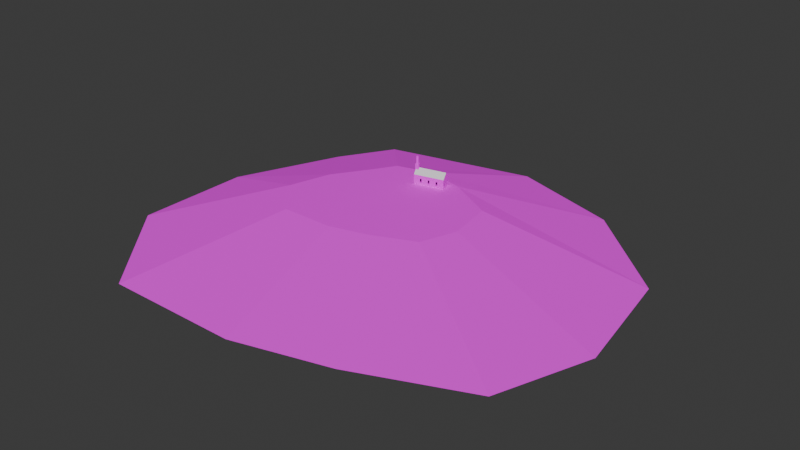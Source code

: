 # Source: untitled.blend  (saved by Blender 4.3.34; exported with 4.5.12 LTS)
import bpy
from mathutils import Matrix  # noqa: F401  (used for matrix-valued properties, if any)

bpy.ops.wm.read_factory_settings(use_empty=True)
scene = bpy.context.scene
scene.name = 'Scene'

# ---- collections
col_collection = bpy.data.collections.new('Collection'); scene.collection.children.link(col_collection)

# ---- images (referenced by path relative to the original .blend; pixels are not part of the script)
import os
ASSET_DIR = os.environ.get("B2B_ASSET_DIR", "")  # directory of the original .blend (textures are referenced by path, not embedded)
HERE = os.path.dirname(os.path.abspath(__file__))  # packed textures are extracted next to this script under _unpacked/

def load_image(name, relpath, width, height, colorspace="sRGB"):
    """Load a texture the original file referenced (path relative to the .blend, or extracted next to this script)."""
    p = next((c for c in (os.path.join(HERE, relpath), os.path.join(ASSET_DIR, relpath)) if relpath and os.path.exists(c)), "")
    if p:
        img = bpy.data.images.load(p, check_existing=True)
        img.name = name
    else:  # same state as the original file: an image datablock whose file is absent (Cycles renders it pink)
        img = bpy.data.images.new(name, width, height)
        img.source = "FILE"
        img.filepath = "//" + (relpath or name)
    img.colorspace_settings.name = colorspace
    return img
img_sand_png = load_image('sand.png', 'sand.png', 1024, 1024, 'sRGB')
img_grass_png = load_image('grass.png', 'grass.png', 1024, 1024, 'sRGB')
img_church_wall_png = load_image('church_wall.png', 'church_wall.png', 1024, 1024, 'sRGB')

# ---- materials (node trees are filled in below, after node groups)
mat_island_sand = bpy.data.materials.new('Island Sand')
mat_island_grass = bpy.data.materials.new('Island Grass')
mat_church_wall = bpy.data.materials.new('Church Wall')
mat_church_roof = bpy.data.materials.new('Church Roof')

# ---- material node trees
mat_island_sand.use_nodes = True; mat_island_sand.node_tree.nodes.clear()
_N = mat_island_sand.node_tree.nodes; _L = mat_island_sand.node_tree.links
n0 = _N.new('ShaderNodeBsdfPrincipled'); n0.name = 'Principled BSDF'; n0.location = (10, 300)
n0.inputs[2].default_value = 1.0
n1 = _N.new('ShaderNodeOutputMaterial'); n1.name = 'Material Output'; n1.location = (300, 300)
n2 = _N.new('ShaderNodeTexImage'); n2.name = 'Image Texture'; n2.location = (-280, 280)
n2.image = img_sand_png
n2.interpolation = 'Closest'
_L.new(n0.outputs[0], n1.inputs[0])
_L.new(n2.outputs[0], n0.inputs[0])
n1.is_active_output = True
mat_island_grass.use_nodes = True; mat_island_grass.node_tree.nodes.clear()
_N = mat_island_grass.node_tree.nodes; _L = mat_island_grass.node_tree.links
n0 = _N.new('ShaderNodeBsdfPrincipled'); n0.name = 'Principled BSDF'; n0.location = (10, 300)
n0.inputs[2].default_value = 1.0
n1 = _N.new('ShaderNodeOutputMaterial'); n1.name = 'Material Output'; n1.location = (300, 300)
n2 = _N.new('ShaderNodeTexImage'); n2.name = 'Image Texture'; n2.location = (-280, 280)
n2.image = img_grass_png
n2.interpolation = 'Closest'
_L.new(n0.outputs[0], n1.inputs[0])
_L.new(n2.outputs[0], n0.inputs[0])
n1.is_active_output = True
mat_church_wall.use_nodes = True; mat_church_wall.node_tree.nodes.clear()
_N = mat_church_wall.node_tree.nodes; _L = mat_church_wall.node_tree.links
n0 = _N.new('ShaderNodeBsdfPrincipled'); n0.name = 'Principled BSDF'; n0.location = (10, 300)
n1 = _N.new('ShaderNodeOutputMaterial'); n1.name = 'Material Output'; n1.location = (300, 300)
n2 = _N.new('ShaderNodeTexImage'); n2.name = 'Image Texture'; n2.location = (-280, 280)
n2.image = img_church_wall_png
n2.interpolation = 'Closest'
_L.new(n0.outputs[0], n1.inputs[0])
_L.new(n2.outputs[0], n0.inputs[0])
n1.is_active_output = True
mat_church_roof.use_nodes = True; mat_church_roof.node_tree.nodes.clear()
_N = mat_church_roof.node_tree.nodes; _L = mat_church_roof.node_tree.links
n0 = _N.new('ShaderNodeBsdfPrincipled'); n0.name = 'Principled BSDF'; n0.location = (10, 300)
n1 = _N.new('ShaderNodeOutputMaterial'); n1.name = 'Material Output'; n1.location = (300, 300)
_L.new(n0.outputs[0], n1.inputs[0])
n1.is_active_output = True

# ---- world
world_world = bpy.data.worlds.new('World'); scene.world = world_world
world_world.use_nodes = True; world_world.node_tree.nodes.clear()
_N = world_world.node_tree.nodes; _L = world_world.node_tree.links
n0 = _N.new('ShaderNodeOutputWorld'); n0.name = 'World Output'; n0.location = (300, 300)
n1 = _N.new('ShaderNodeBackground'); n1.name = 'Background'; n1.location = (10, 300)
n1.inputs[0].default_value = (0.05088, 0.05088, 0.05088, 1.0)
_L.new(n1.outputs[0], n0.inputs[0])
n0.is_active_output = True
world_world.color = (0.05088, 0.05088, 0.05088)
world_world.sun_shadow_jitter_overblur = 0.0

# ---- meshes
me_circle = bpy.data.meshes.new('Circle')
me_circle.from_pydata([(30.39, -37.33, 0.0), (37.04, 113.7, 0.0), (-66.81, 90.55, 0.0), (-89.77, 53.28, 0.0), (-120.4, -18.75, 0.0), (-121.0, -98.46, 0.0), (-62.58, -167.0, 0.0), (30.39, -167.2, 0.0), (95.34, -149.8, 0.0), (170.7, -118.5, 0.0), (193.8, -54.72, 0.0), (180.4, 27.76, 0.0), (114.1, 88.84, 0.0), (-26.21, 45.39, 6.788), (0.0, 52.42, 6.788), (0.0, 0.0, 6.788), (-35.47, 30.36, 6.788), (-52.63, 4.461, 6.788), (-61.11, -24.67, 6.788), (-37.52, -52.34, 6.788), (0.0, -52.42, 6.788), (26.21, -45.39, 6.788), (56.63, -32.74, 6.788), (65.95, -7.021, 6.788), (60.54, 26.26, 6.788), (26.21, 45.39, 6.788)], [], [(0, 2, 1), (0, 3, 2), (0, 4, 3), (0, 5, 4), (0, 6, 5), (0, 7, 6), (0, 8, 7), (0, 9, 8), (0, 10, 9), (0, 11, 10), (0, 12, 11), (0, 1, 12), (15, 14, 13), (15, 13, 16), (15, 16, 17), (15, 17, 18), (15, 18, 19), (15, 19, 20), (15, 20, 21), (15, 21, 22), (15, 22, 23), (15, 23, 24), (15, 24, 25), (15, 25, 14), (1, 2, 13, 14), (9, 10, 23, 22), (4, 5, 18, 17), (11, 12, 25, 24), (6, 7, 20, 19), (8, 9, 22, 21), (3, 4, 17, 16), (10, 11, 24, 23), (5, 6, 19, 18), (12, 1, 14, 25), (7, 8, 21, 20), (2, 3, 16, 13)])
me_circle.polygons.foreach_set('material_index', [0, 0, 0, 0, 0, 0, 0, 0, 0, 0, 0, 0, 1, 1, 1, 1, 1, 1, 1, 1, 1, 1, 1, 1, 0, 0, 0, 0, 0, 0, 0, 0, 0, 0, 0, 0])
_uv = me_circle.uv_layers.new(name='UVMap')
_uv.uv.foreach_set('vector', [0.4626, 0.3611, 0.1539, 0.7672, 0.4837, 0.8406, 0.4626, 0.3611, 0.08098, 0.6489, 0.1539, 0.7672, 0.4626, 0.3611, -0.01621, 0.4201, 0.08098, 0.6489, 0.4626, 0.3611, -0.01833, 0.1669, -0.01621, 0.4201, 0.4626, 0.3611, 0.1673, -0.05089, -0.01833, 0.1669, 0.4626, 0.3611, 0.4626, -0.05148, 0.1673, -0.05089, 0.4626, 0.3611, 0.6689, 0.003791, 0.4626, -0.05148, 0.4626, 0.3611, 0.9083, 0.1034, 0.6689, 0.003791, 0.4626, 0.3611, 0.9817, 0.3058, 0.9083, 0.1034, 0.4626, 0.3611, 0.9391, 0.5678, 0.9817, 0.3058, 0.4626, 0.3611, 0.7286, 0.7618, 0.9391, 0.5678, 0.4626, 0.3611, 0.4837, 0.8406, 0.7286, 0.7618, 0.3661, 0.4796, 0.3661, 0.6461, 0.2829, 0.6238, 0.3661, 0.4796, 0.2829, 0.6238, 0.2534, 0.576, 0.3661, 0.4796, 0.2534, 0.576, 0.1989, 0.4938, 0.3661, 0.4796, 0.1989, 0.4938, 0.172, 0.4013, 0.3661, 0.4796, 0.172, 0.4013, 0.2469, 0.3134, 0.3661, 0.4796, 0.2469, 0.3134, 0.3661, 0.3132, 0.3661, 0.4796, 0.3661, 0.3132, 0.4493, 0.3355, 0.3661, 0.4796, 0.4493, 0.3355, 0.5459, 0.3757, 0.3661, 0.4796, 0.5459, 0.3757, 0.5755, 0.4573, 0.3661, 0.4796, 0.5755, 0.4573, 0.5584, 0.563, 0.3661, 0.4796, 0.5584, 0.563, 0.4493, 0.6238, 0.3661, 0.4796, 0.4493, 0.6238, 0.3661, 0.6461, 0.4837, 0.8406, 0.1539, 0.7672, 0.2829, 0.6238, 0.3661, 0.6461, 0.9083, 0.1034, 0.9817, 0.3058, 0.5755, 0.4573, 0.5459, 0.3757, -0.01621, 0.4201, -0.01833, 0.1669, 0.172, 0.4013, 0.1989, 0.4938, 0.9391, 0.5678, 0.7286, 0.7618, 0.4493, 0.6238, 0.5584, 0.563, 0.1673, -0.05089, 0.4626, -0.05148, 0.3661, 0.3132, 0.2469, 0.3134, 0.6689, 0.003791, 0.9083, 0.1034, 0.5459, 0.3757, 0.4493, 0.3355, 0.08098, 0.6489, -0.01621, 0.4201, 0.1989, 0.4938, 0.2534, 0.576, 0.9817, 0.3058, 0.9391, 0.5678, 0.5584, 0.563, 0.5755, 0.4573, -0.01833, 0.1669, 0.1673, -0.05089, 0.2469, 0.3134, 0.172, 0.4013, 0.7286, 0.7618, 0.4837, 0.8406, 0.3661, 0.6461, 0.4493, 0.6238, 0.4626, -0.05148, 0.6689, 0.003791, 0.4493, 0.3355, 0.3661, 0.3132, 0.1539, 0.7672, 0.08098, 0.6489, 0.2534, 0.576, 0.2829, 0.6238])
_ca = me_circle.color_attributes.new('Attribute', 'BYTE_COLOR', 'CORNER')
_ca.data.foreach_set('color', [1.0, 1.0, 1.0, 1.0, 1.0, 1.0, 1.0, 1.0, 1.0, 1.0, 1.0, 1.0, 1.0, 1.0, 1.0, 1.0, 1.0, 1.0, 1.0, 1.0, 1.0, 1.0, 1.0, 1.0, 1.0, 1.0, 1.0, 1.0, 1.0, 1.0, 1.0, 1.0, 1.0, 1.0, 1.0, 1.0, 1.0, 1.0, 1.0, 1.0, 1.0, 1.0, 1.0, 1.0, 1.0, 1.0, 1.0, 1.0, 1.0, 1.0, 1.0, 1.0, 1.0, 1.0, 1.0, 1.0, 1.0, 1.0, 1.0, 1.0, 1.0, 1.0, 1.0, 1.0, 1.0, 1.0, 1.0, 1.0, 1.0, 1.0, 1.0, 1.0, 1.0, 1.0, 1.0, 1.0, 1.0, 1.0, 1.0, 1.0, 1.0, 1.0, 1.0, 1.0, 1.0, 1.0, 1.0, 1.0, 1.0, 1.0, 1.0, 1.0, 1.0, 1.0, 1.0, 1.0, 1.0, 1.0, 1.0, 1.0, 1.0, 1.0, 1.0, 1.0, 1.0, 1.0, 1.0, 1.0, 1.0, 1.0, 1.0, 1.0, 1.0, 1.0, 1.0, 1.0, 1.0, 1.0, 1.0, 1.0, 1.0, 1.0, 1.0, 1.0, 1.0, 1.0, 1.0, 1.0, 1.0, 1.0, 1.0, 1.0, 1.0, 1.0, 1.0, 1.0, 1.0, 1.0, 1.0, 1.0, 1.0, 1.0, 1.0, 1.0, 1.0, 1.0, 1.0, 1.0, 1.0, 1.0, 1.0, 1.0, 1.0, 1.0, 1.0, 1.0, 1.0, 1.0, 1.0, 1.0, 1.0, 1.0, 1.0, 1.0, 1.0, 1.0, 1.0, 1.0, 1.0, 1.0, 1.0, 1.0, 1.0, 1.0, 1.0, 1.0, 1.0, 1.0, 1.0, 1.0, 1.0, 1.0, 1.0, 1.0, 1.0, 1.0, 1.0, 1.0, 1.0, 1.0, 1.0, 1.0, 1.0, 1.0, 1.0, 1.0, 1.0, 1.0, 1.0, 1.0, 1.0, 1.0, 1.0, 1.0, 1.0, 1.0, 1.0, 1.0, 1.0, 1.0, 1.0, 1.0, 1.0, 1.0, 1.0, 1.0, 1.0, 1.0, 1.0, 1.0, 1.0, 1.0, 1.0, 1.0, 1.0, 1.0, 1.0, 1.0, 1.0, 1.0, 1.0, 1.0, 1.0, 1.0, 1.0, 1.0, 1.0, 1.0, 1.0, 1.0, 1.0, 1.0, 1.0, 1.0, 1.0, 1.0, 1.0, 1.0, 1.0, 1.0, 1.0, 1.0, 1.0, 1.0, 1.0, 1.0, 1.0, 1.0, 1.0, 1.0, 1.0, 1.0, 1.0, 1.0, 1.0, 1.0, 1.0, 1.0, 1.0, 1.0, 1.0, 1.0, 1.0, 1.0, 1.0, 1.0, 1.0, 1.0, 1.0, 1.0, 1.0, 1.0, 1.0, 1.0, 1.0, 1.0, 1.0, 1.0, 1.0, 1.0, 1.0, 1.0, 1.0, 1.0, 1.0, 1.0, 1.0, 1.0, 1.0, 1.0, 1.0, 1.0, 1.0, 1.0, 1.0, 1.0, 1.0, 1.0, 1.0, 1.0, 1.0, 1.0, 1.0, 1.0, 1.0, 1.0, 1.0, 1.0, 1.0, 1.0, 1.0, 1.0, 1.0, 1.0, 1.0, 1.0, 1.0, 1.0, 1.0, 1.0, 1.0, 1.0, 1.0, 1.0, 1.0, 1.0, 1.0, 1.0, 1.0, 1.0, 1.0, 1.0, 1.0, 1.0, 1.0, 1.0, 1.0, 1.0, 1.0, 1.0, 1.0, 1.0, 1.0, 1.0, 1.0, 1.0, 1.0, 1.0, 1.0, 1.0, 1.0, 1.0, 1.0, 1.0, 1.0, 1.0, 1.0, 1.0, 1.0, 1.0, 1.0, 1.0, 1.0, 1.0, 1.0, 1.0, 1.0, 1.0, 1.0, 1.0, 1.0, 1.0, 1.0, 1.0, 1.0, 1.0, 1.0, 1.0, 1.0, 1.0, 1.0, 1.0, 1.0, 1.0, 1.0, 1.0, 1.0, 1.0, 1.0, 1.0, 1.0, 1.0, 1.0, 1.0, 1.0, 1.0, 1.0, 1.0, 1.0, 1.0, 1.0, 1.0, 1.0, 1.0, 1.0, 1.0, 1.0, 1.0, 1.0, 1.0, 1.0, 1.0, 1.0, 1.0, 1.0, 1.0, 1.0, 1.0, 1.0, 1.0, 1.0, 1.0, 1.0, 1.0, 1.0, 1.0, 1.0, 1.0, 1.0, 1.0, 1.0, 1.0, 1.0, 1.0, 1.0, 1.0, 1.0, 1.0, 1.0, 1.0, 1.0, 1.0, 1.0, 1.0, 1.0, 1.0, 1.0, 1.0, 1.0, 1.0, 1.0, 1.0, 1.0, 1.0, 1.0, 1.0, 1.0, 1.0, 1.0, 1.0, 1.0, 1.0, 1.0, 1.0, 1.0, 1.0, 1.0, 1.0, 1.0, 1.0])
me_circle.materials.append(mat_island_sand)
me_circle.materials.append(mat_island_grass)
me_circle.update()
me_cube_018 = bpy.data.meshes.new('Cube.018')
me_cube_018.from_pydata([(-1.0, -1.0, -1.0), (-0.5949, -0.5949, 1.424), (-1.0, 1.0, -1.0), (-0.5949, 0.5949, 1.424), (-0.03085, -1.0, -1.0), (0.5949, -0.5949, 1.424), (-0.03085, 1.0, -1.0), (0.5949, 0.5949, 1.424), (-1.0, -1.0, 1.424), (-1.0, 1.0, 1.424), (1.0, 1.0, 1.424), (1.0, -1.0, 1.424), (-0.5949, -0.5949, 2.399), (-0.5949, 0.5949, 2.399), (0.5949, 0.5949, 2.399), (0.5949, -0.5949, 2.399), (-1.0, -1.0, 0.2424), (-1.0, -1.0, 0.4278), (-1.0, 1.0, 0.4278), (-1.0, 1.0, 0.2424), (1.0, 1.0, 0.4278), (-0.03085, 1.0, 0.2424), (1.0, -1.0, 0.4278), (-0.03085, -1.0, 0.2424), (-0.03085, 0.6285, -0.2621), (-0.03085, -0.6285, -0.9794), (-0.03085, -0.6285, -0.2621), (-0.03085, 0.6285, -0.9794), (-1.0, -0.6285, -0.2621), (-1.0, -0.6285, -0.9794), (-1.0, 0.6285, -0.2621), (-1.0, 0.6285, -0.9794), (-0.4938, 3.004, -0.9783), (-0.6438, 3.154, -1.005), (-0.4938, 3.004, 0.115), (-0.6438, 3.154, 0.236), (-0.6438, -2.227e-09, -1.005), (-0.4938, 8.136e-09, -0.9783), (-0.4938, 1.499e-09, 0.7653), (-0.6438, -2.227e-09, 0.9188), (7.741, 3.154, -1.005), (7.741, 3.004, -0.9783), (7.741, 3.004, 0.115), (7.741, 3.154, 0.236), (7.741, -2.226e-09, 0.7653), (7.741, -2.226e-09, 0.9188), (7.741, -2.226e-09, -1.005), (7.741, -2.226e-09, -0.9783), (7.741, 3.004, -0.692), (7.741, 3.154, -0.692), (7.741, 3.154, -0.2022), (7.741, 3.004, -0.2022), (7.282, 3.154, -0.692), (7.282, 3.004, -0.692), (7.282, 3.004, -0.2022), (7.282, 3.154, -0.2022), (3.71, 3.154, -0.2022), (3.71, 3.004, -0.2022), (2.787, 3.154, -0.2022), (2.787, 3.004, -0.2022), (2.787, 3.004, -0.692), (2.787, 3.154, -0.692), (3.71, 3.004, -0.692), (3.71, 3.154, -0.692), (-0.6438, 1.614, -0.2022), (-0.4938, 1.614, -0.2022), (-0.4938, 1.614, -0.692), (-0.6438, 1.614, -0.692), (-0.6438, 2.537, -0.692), (-0.4938, 2.537, -0.692), (-0.4938, 2.537, -0.2022), (-0.6438, 2.537, -0.2022), (16.13, 3.154, -1.005), (15.98, 3.004, -0.9783), (16.13, 3.154, 0.236), (15.98, 3.004, 0.115), (15.98, 6.705e-09, -0.9783), (16.13, -2.227e-09, -1.005), (16.13, -2.227e-09, 0.9188), (15.98, -2.226e-09, 0.7653), (8.199, 3.004, -0.692), (8.199, 3.154, -0.692), (8.199, 3.004, -0.2022), (8.199, 3.154, -0.2022), (11.77, 3.154, -0.2022), (11.77, 3.004, -0.2022), (12.69, 3.154, -0.2022), (12.69, 3.004, -0.2022), (12.69, 3.154, -0.692), (12.69, 3.004, -0.692), (11.77, 3.004, -0.692), (11.77, 3.154, -0.692), (15.98, 1.614, -0.2022), (16.13, 1.614, -0.2022), (16.13, 1.614, -0.692), (15.98, 1.614, -0.692), (16.13, 2.537, -0.692), (15.98, 2.537, -0.692), (16.13, 2.537, -0.2022), (15.98, 2.537, -0.2022), (-0.6438, -3.154, -1.005), (-0.4938, -3.004, -0.9783), (-0.6438, -3.154, 0.236), (-0.4938, -3.004, 0.115), (7.741, -3.004, -0.9783), (7.741, -3.154, -1.005), (7.741, -3.154, 0.236), (7.741, -3.004, 0.115), (7.741, -3.154, -0.692), (7.741, -3.004, -0.692), (7.741, -3.154, -0.2022), (7.741, -3.004, -0.2022), (7.282, -3.004, -0.692), (7.282, -3.154, -0.692), (7.282, -3.154, -0.2022), (7.282, -3.004, -0.2022), (3.71, -3.154, -0.2022), (3.71, -3.004, -0.2022), (2.787, -3.154, -0.2022), (2.787, -3.004, -0.2022), (2.787, -3.154, -0.692), (2.787, -3.004, -0.692), (3.71, -3.004, -0.692), (3.71, -3.154, -0.692), (-0.6438, -1.614, -0.2022), (-0.4938, -1.614, -0.2022), (-0.6438, -1.614, -0.692), (-0.4938, -1.614, -0.692), (-0.6438, -2.537, -0.692), (-0.4938, -2.537, -0.692), (-0.6438, -2.537, -0.2022), (-0.4938, -2.537, -0.2022), (15.98, -3.004, -0.9783), (16.13, -3.154, -1.005), (15.98, -3.004, 0.115), (16.13, -3.154, 0.236), (8.199, -3.154, -0.692), (8.199, -3.004, -0.692), (8.199, -3.004, -0.2022), (8.199, -3.154, -0.2022), (11.77, -3.154, -0.2022), (11.77, -3.004, -0.2022), (12.69, -3.154, -0.2022), (12.69, -3.004, -0.2022), (12.69, -3.004, -0.692), (12.69, -3.154, -0.692), (11.77, -3.004, -0.692), (11.77, -3.154, -0.692), (16.13, -1.614, -0.2022), (15.98, -1.614, -0.2022), (15.98, -1.614, -0.692), (16.13, -1.614, -0.692), (16.13, -2.537, -0.692), (15.98, -2.537, -0.692), (15.98, -2.537, -0.2022), (16.13, -2.537, -0.2022), (-0.6438, 0.6776, -0.1765), (-0.4938, 0.6776, -0.1765), (-0.6438, 0.6776, -0.9928), (-0.4938, 0.6776, -0.9928), (-0.6438, -0.6776, -0.1765), (-0.4938, -0.6776, -0.1765), (-0.4938, -0.6776, -0.9928), (-0.6438, -0.6776, -0.9928), (-0.6438, -2.227e-09, -0.9928), (-0.4938, 8.136e-09, -0.9928), (-0.4938, 8.136e-09, -0.1765), (-0.6438, -2.227e-09, -0.1765)], [], [(17, 8, 9, 18), (18, 9, 10, 20), (20, 10, 11, 22), (22, 11, 8, 17), (5, 7, 14, 15), (1, 3, 9, 8), (3, 7, 10, 9), (7, 5, 11, 10), (5, 1, 8, 11), (14, 13, 12, 15), (3, 1, 12, 13), (1, 5, 15, 12), (7, 3, 13, 14), (4, 23, 16, 0), (23, 22, 17, 16), (27, 6, 21, 23, 4, 25, 26, 24), (21, 20, 22, 23), (2, 19, 21, 6), (19, 18, 20, 21), (0, 16, 19, 2, 31, 30, 28, 29), (16, 17, 18, 19), (31, 27, 24, 30), (28, 26, 25, 29), (24, 26, 28, 30), (69, 70, 71, 68), (64, 71, 70, 65), (65, 66, 67, 64), (66, 69, 68, 67), (158, 164, 165, 159), (156, 158, 159, 157), (157, 166, 167, 156), (59, 60, 61, 58), (60, 62, 63, 61), (56, 63, 62, 57), (57, 59, 58, 56), (51, 54, 55, 50), (52, 55, 54, 53), (49, 52, 53, 48), (96, 98, 99, 97), (92, 99, 98, 93), (94, 96, 97, 95), (93, 94, 95, 92), (86, 88, 89, 87), (84, 86, 87, 85), (85, 90, 91, 84), (88, 91, 90, 89), (48, 80, 81, 49), (80, 82, 83, 81), (50, 83, 82, 51), (128, 130, 131, 129), (162, 165, 164, 163), (126, 128, 129, 127), (124, 126, 127, 125), (125, 131, 130, 124), (160, 167, 166, 161), (161, 162, 163, 160), (118, 120, 121, 119), (110, 114, 115, 111), (116, 118, 119, 117), (117, 122, 123, 116), (120, 123, 122, 121), (109, 112, 113, 108), (112, 115, 114, 113), (153, 154, 155, 152), (150, 153, 152, 151), (148, 155, 154, 149), (149, 150, 151, 148), (143, 144, 145, 142), (108, 136, 137, 109), (144, 146, 147, 145), (140, 147, 146, 141), (141, 143, 142, 140), (111, 138, 139, 110), (136, 139, 138, 137), (71, 35, 33, 68), (70, 69, 32, 34), (167, 39, 35, 71, 64, 67, 68, 33, 36, 164, 158, 156), (45, 43, 35, 39), (44, 38, 34, 42), (36, 33, 40, 46), (37, 47, 41, 32), (61, 33, 35, 58), (60, 59, 34, 32), (49, 40, 33, 61, 63, 56, 58, 35, 43, 50, 55, 52), (48, 53, 54, 51, 42, 34, 59, 57, 62, 60, 32, 41), (72, 74, 98, 96), (73, 97, 99, 75), (93, 98, 74, 78, 77, 72, 96, 94), (92, 95, 97, 73, 76, 79, 75, 99), (74, 43, 45, 78), (75, 79, 44, 42), (40, 72, 77, 46), (41, 47, 76, 73), (74, 72, 88, 86), (75, 87, 89, 73), (50, 43, 74, 86, 84, 91, 88, 72, 40, 49, 81, 83), (51, 82, 80, 48, 41, 73, 89, 90, 85, 87, 75, 42), (100, 102, 130, 128), (101, 129, 131, 103), (163, 164, 36, 100, 128, 126, 124, 130, 102, 39, 167, 160), (125, 38, 103, 131), (102, 106, 45, 39), (103, 38, 44, 107), (105, 100, 36, 46), (104, 47, 37, 101), (102, 100, 120, 118), (103, 119, 121, 101), (114, 110, 106, 102, 118, 116, 123, 120, 100, 105, 108, 113), (115, 112, 109, 104, 101, 121, 122, 117, 119, 103, 107, 111), (155, 135, 133, 152), (154, 153, 132, 134), (151, 152, 133, 77, 78, 135, 155, 148), (150, 149, 154, 134, 79, 76, 132, 153), (45, 106, 135, 78), (44, 79, 134, 107), (77, 133, 105, 46), (76, 47, 104, 132), (145, 133, 135, 142), (144, 143, 134, 132), (136, 108, 105, 133, 145, 147, 140, 142, 135, 106, 110, 139), (137, 138, 111, 107, 134, 143, 141, 146, 144, 132, 104, 109), (161, 38, 125), (166, 38, 161), (166, 157, 38), (38, 157, 65), (65, 70, 38), (70, 34, 38), (129, 101, 162, 127), (127, 162, 161, 125), (66, 65, 157, 159), (32, 69, 66, 159)])
me_cube_018.polygons.foreach_set('material_index', [0, 0, 0, 0, 0, 0, 0, 0, 0, 0, 0, 0, 0, 0, 0, 0, 0, 0, 0, 0, 0, 0, 0, 0, 0, 0, 0, 0, 0, 0, 0, 0, 0, 0, 0, 0, 0, 0, 0, 0, 0, 0, 0, 0, 0, 0, 0, 0, 0, 0, 0, 0, 0, 0, 0, 0, 0, 0, 0, 0, 0, 0, 0, 0, 0, 0, 0, 0, 0, 0, 0, 0, 0, 0, 0, 0, 0, 1, 0, 0, 0, 0, 0, 0, 0, 0, 0, 0, 0, 1, 0, 0, 0, 0, 0, 0, 0, 0, 0, 0, 0, 1, 0, 0, 0, 0, 0, 0, 0, 0, 0, 0, 0, 1, 0, 0, 0, 0, 0, 0, 0, 0, 0, 0, 0, 0, 0, 0, 0, 0, 0])
_uv = me_cube_018.uv_layers.new(name='UVMap')
_uv.uv.foreach_set('vector', [0.5337, 0.4913, 0.5337, 0.5494, 0.6505, 0.5494, 0.6505, 0.4913, 0.2344, 0.4913, 0.2344, 0.5494, 0.3512, 0.5494, 0.3512, 0.4913, 0.6505, 0.4913, 0.6505, 0.5494, 0.5337, 0.5494, 0.5337, 0.4913, 0.3512, 0.4913, 0.3512, 0.5494, 0.2344, 0.5494, 0.2344, 0.4913, 0.5573, 0.5494, 0.6268, 0.5494, 0.6268, 0.6064, 0.5573, 0.6064, 0.2581, 0.5573, 0.2581, 0.6268, 0.2344, 0.6505, 0.2344, 0.5337, 0.2581, 0.6268, 0.3275, 0.6268, 0.3512, 0.6505, 0.2344, 0.6505, 0.3275, 0.6268, 0.3275, 0.5573, 0.3512, 0.5337, 0.3512, 0.6505, 0.3275, 0.5573, 0.2581, 0.5573, 0.2344, 0.5337, 0.3512, 0.5337, 0.3275, 0.6268, 0.2581, 0.6268, 0.2581, 0.5573, 0.3275, 0.5573, 0.6268, 0.5494, 0.5573, 0.5494, 0.5573, 0.6064, 0.6268, 0.6064, 0.2581, 0.5494, 0.3275, 0.5494, 0.3275, 0.6064, 0.2581, 0.6064, 0.3275, 0.5494, 0.2581, 0.5494, 0.2581, 0.6064, 0.3275, 0.6064, 0.291, 0.4079, 0.291, 0.4804, 0.2344, 0.4804, 0.2344, 0.4079, 0.291, 0.4804, 0.3512, 0.4913, 0.2344, 0.4913, 0.2344, 0.4804, 0.6288, 0.4091, 0.6505, 0.4079, 0.6505, 0.4804, 0.5337, 0.4804, 0.5337, 0.4079, 0.5554, 0.4091, 0.5554, 0.451, 0.6288, 0.451, 0.291, 0.6505, 0.3512, 0.6505, 0.3512, 0.5337, 0.291, 0.5337, 0.2344, 0.4079, 0.2344, 0.4804, 0.291, 0.4804, 0.291, 0.4079, 0.2344, 0.4804, 0.2344, 0.4913, 0.3512, 0.4913, 0.291, 0.4804, 0.5337, 0.4079, 0.5337, 0.4804, 0.6505, 0.4804, 0.6505, 0.4079, 0.6288, 0.4091, 0.6288, 0.451, 0.5554, 0.451, 0.5554, 0.4091, 0.5337, 0.4804, 0.5337, 0.4913, 0.6505, 0.4913, 0.6505, 0.4804, 0.2344, 0.4091, 0.291, 0.4091, 0.291, 0.451, 0.2344, 0.451, 0.2344, 0.451, 0.291, 0.451, 0.291, 0.4091, 0.2344, 0.4091, 0.291, 0.6288, 0.291, 0.5554, 0.2344, 0.5554, 0.2344, 0.6288, 0.264, 0.4259, 0.264, 0.4545, 0.2552, 0.4545, 0.2552, 0.4259, 0.2552, 0.6863, 0.2552, 0.7402, 0.264, 0.7402, 0.264, 0.6863, 0.264, 0.4545, 0.264, 0.4259, 0.2552, 0.4259, 0.2552, 0.4545, 0.264, 0.6863, 0.264, 0.7402, 0.2552, 0.7402, 0.2552, 0.6863, 0.2552, 0.6317, 0.2552, 0.5921, 0.264, 0.5921, 0.264, 0.6317, 0.2552, 0.456, 0.2552, 0.4083, 0.264, 0.4083, 0.264, 0.456, 0.264, 0.6317, 0.264, 0.5921, 0.2552, 0.5921, 0.2552, 0.6317, 0.7675, 0.4545, 0.7675, 0.4259, 0.7762, 0.4259, 0.7762, 0.4545, 0.4555, 0.7675, 0.5094, 0.7675, 0.5094, 0.7762, 0.4555, 0.7762, 0.7762, 0.4545, 0.7762, 0.4259, 0.7675, 0.4259, 0.7675, 0.4545, 0.5094, 0.7675, 0.4555, 0.7675, 0.4555, 0.7762, 0.5094, 0.7762, 0.7448, 0.7675, 0.718, 0.7675, 0.718, 0.7762, 0.7448, 0.7762, 0.7762, 0.4259, 0.7762, 0.4545, 0.7675, 0.4545, 0.7675, 0.4259, 0.7448, 0.7762, 0.718, 0.7762, 0.718, 0.7675, 0.7448, 0.7675, 1.234, 0.4259, 1.234, 0.4545, 1.226, 0.4545, 1.226, 0.4259, 1.226, 0.6863, 1.226, 0.7402, 1.234, 0.7402, 1.234, 0.6863, 1.234, 0.6863, 1.234, 0.7402, 1.226, 0.7402, 1.226, 0.6863, 1.234, 0.4545, 1.234, 0.4259, 1.226, 0.4259, 1.226, 0.4545, 0.7762, 0.4545, 0.7762, 0.4259, 0.7675, 0.4259, 0.7675, 0.4545, 0.9802, 0.7762, 1.034, 0.7762, 1.034, 0.7675, 0.9802, 0.7675, 0.7675, 0.4545, 0.7675, 0.4259, 0.7762, 0.4259, 0.7762, 0.4545, 1.034, 0.7762, 0.9802, 0.7762, 0.9802, 0.7675, 1.034, 0.7675, 0.7448, 0.7675, 0.7716, 0.7675, 0.7716, 0.7762, 0.7448, 0.7762, 0.7675, 0.4259, 0.7675, 0.4545, 0.7762, 0.4545, 0.7762, 0.4259, 0.7448, 0.7762, 0.7716, 0.7762, 0.7716, 0.7675, 0.7448, 0.7675, 0.2552, 0.4259, 0.2552, 0.4545, 0.264, 0.4545, 0.264, 0.4259, 0.264, 0.5525, 0.264, 0.5921, 0.2552, 0.5921, 0.2552, 0.5525, 0.2552, 0.4978, 0.2552, 0.4439, 0.264, 0.4439, 0.264, 0.4978, 0.2552, 0.4545, 0.2552, 0.4259, 0.264, 0.4259, 0.264, 0.4545, 0.264, 0.4978, 0.264, 0.4439, 0.2552, 0.4439, 0.2552, 0.4978, 0.2552, 0.5525, 0.2552, 0.5921, 0.264, 0.5921, 0.264, 0.5525, 0.264, 0.456, 0.264, 0.4083, 0.2552, 0.4083, 0.2552, 0.456, 0.4079, 0.4545, 0.4079, 0.4259, 0.4167, 0.4259, 0.4167, 0.4545, 0.7448, 0.4079, 0.718, 0.4079, 0.718, 0.4167, 0.7448, 0.4167, 0.5094, 0.4079, 0.4555, 0.4079, 0.4555, 0.4167, 0.5094, 0.4167, 0.4167, 0.4545, 0.4167, 0.4259, 0.4079, 0.4259, 0.4079, 0.4545, 0.4555, 0.4079, 0.5094, 0.4079, 0.5094, 0.4167, 0.4555, 0.4167, 0.7448, 0.4167, 0.718, 0.4167, 0.718, 0.4079, 0.7448, 0.4079, 0.4167, 0.4259, 0.4167, 0.4545, 0.4079, 0.4545, 0.4079, 0.4259, 1.226, 0.4259, 1.226, 0.4545, 1.234, 0.4545, 1.234, 0.4259, 1.226, 0.4978, 1.226, 0.4439, 1.234, 0.4439, 1.234, 0.4978, 1.234, 0.4978, 1.234, 0.4439, 1.226, 0.4439, 1.226, 0.4978, 1.226, 0.4545, 1.226, 0.4259, 1.234, 0.4259, 1.234, 0.4545, 0.4167, 0.4545, 0.4167, 0.4259, 0.4079, 0.4259, 0.4079, 0.4545, 0.7448, 0.4079, 0.7716, 0.4079, 0.7716, 0.4167, 0.7448, 0.4167, 1.034, 0.4167, 0.9802, 0.4167, 0.9802, 0.4079, 1.034, 0.4079, 0.4079, 0.4545, 0.4079, 0.4259, 0.4167, 0.4259, 0.4167, 0.4545, 0.9802, 0.4167, 1.034, 0.4167, 1.034, 0.4079, 0.9802, 0.4079, 0.7448, 0.4167, 0.7716, 0.4167, 0.7716, 0.4079, 0.7448, 0.4079, 0.4079, 0.4259, 0.4079, 0.4545, 0.4167, 0.4545, 0.4167, 0.4259, 0.7402, 0.4545, 0.7762, 0.4801, 0.7762, 0.4076, 0.7402, 0.4259, 0.7402, 0.4545, 0.7402, 0.4259, 0.7675, 0.4092, 0.7675, 0.473, 0.5921, 0.456, 0.5921, 0.5199, 0.7762, 0.4801, 0.7402, 0.4545, 0.6863, 0.4545, 0.6863, 0.4259, 0.7402, 0.4259, 0.7762, 0.4076, 0.5921, 0.4076, 0.5921, 0.4083, 0.6317, 0.4083, 0.6317, 0.456, 0.7448, 0.5921, 0.7448, 0.7762, 0.2552, 0.7762, 0.2552, 0.5921, 0.7448, 0.5921, 0.264, 0.5921, 0.264, 0.7675, 0.7448, 0.7675, 0.2552, 0.5921, 0.2552, 0.7762, 0.7448, 0.7762, 0.7448, 0.5921, 0.264, 0.5921, 0.7448, 0.5921, 0.7448, 0.7675, 0.264, 0.7675, 0.4555, 0.4259, 0.2552, 0.4076, 0.2552, 0.4801, 0.4555, 0.4545, 0.4555, 0.4259, 0.4555, 0.4545, 0.264, 0.473, 0.264, 0.4092, 0.7448, 0.4259, 0.7448, 0.4076, 0.2552, 0.4076, 0.4555, 0.4259, 0.5094, 0.4259, 0.5094, 0.4545, 0.4555, 0.4545, 0.2552, 0.4801, 0.7448, 0.4801, 0.7448, 0.4545, 0.718, 0.4545, 0.718, 0.4259, 0.7448, 0.4259, 0.718, 0.4259, 0.718, 0.4545, 0.7448, 0.4545, 0.7448, 0.473, 0.264, 0.473, 0.4555, 0.4545, 0.5094, 0.4545, 0.5094, 0.4259, 0.4555, 0.4259, 0.264, 0.4092, 0.7448, 0.4092, 0.7762, 0.4076, 0.7762, 0.4801, 0.7402, 0.4545, 0.7402, 0.4259, 0.7675, 0.4092, 0.7402, 0.4259, 0.7402, 0.4545, 0.7675, 0.473, 0.6863, 0.4545, 0.7402, 0.4545, 0.7762, 0.4801, 0.5921, 0.5199, 0.5921, 0.4076, 0.7762, 0.4076, 0.7402, 0.4259, 0.6863, 0.4259, 0.6863, 0.4545, 0.6863, 0.4259, 0.7402, 0.4259, 0.7675, 0.4092, 0.5921, 0.4092, 0.5921, 0.511, 0.7675, 0.473, 0.7402, 0.4545, 1.234, 0.7762, 0.7448, 0.7762, 0.7448, 0.5921, 1.234, 0.5921, 1.226, 0.7675, 1.226, 0.5921, 0.7448, 0.5921, 0.7448, 0.7675, 0.7448, 0.7762, 1.234, 0.7762, 1.234, 0.5921, 0.7448, 0.5921, 0.7448, 0.7675, 0.7448, 0.5921, 1.226, 0.5921, 1.226, 0.7675, 1.234, 0.4801, 1.234, 0.4076, 1.034, 0.4259, 1.034, 0.4545, 1.226, 0.473, 1.034, 0.4545, 1.034, 0.4259, 1.226, 0.4092, 0.7448, 0.4545, 0.7448, 0.4801, 1.234, 0.4801, 1.034, 0.4545, 0.9802, 0.4545, 0.9802, 0.4259, 1.034, 0.4259, 1.234, 0.4076, 0.7448, 0.4076, 0.7448, 0.4259, 0.7716, 0.4259, 0.7716, 0.4545, 0.7448, 0.4545, 0.7716, 0.4545, 0.7716, 0.4259, 0.7448, 0.4259, 0.7448, 0.4092, 1.226, 0.4092, 1.034, 0.4259, 0.9802, 0.4259, 0.9802, 0.4545, 1.034, 0.4545, 1.226, 0.473, 0.7448, 0.473, 0.4079, 0.4076, 0.4079, 0.4801, 0.4439, 0.4545, 0.4439, 0.4259, 0.4167, 0.4092, 0.4439, 0.4259, 0.4439, 0.4545, 0.4167, 0.473, 0.5525, 0.4083, 0.5921, 0.4083, 0.5921, 0.4076, 0.4079, 0.4076, 0.4439, 0.4259, 0.4978, 0.4259, 0.4978, 0.4545, 0.4439, 0.4545, 0.4079, 0.4801, 0.5921, 0.5199, 0.5921, 0.456, 0.5525, 0.456, 0.4978, 0.4545, 0.5921, 0.511, 0.4167, 0.473, 0.4439, 0.4545, 0.2552, 0.4079, 0.7448, 0.4079, 0.7448, 0.5921, 0.2552, 0.5921, 0.264, 0.4167, 0.264, 0.5921, 0.7448, 0.5921, 0.7448, 0.4167, 0.7448, 0.4079, 0.2552, 0.4079, 0.2552, 0.5921, 0.7448, 0.5921, 0.7448, 0.4167, 0.7448, 0.5921, 0.264, 0.5921, 0.264, 0.4167, 0.2552, 0.4801, 0.2552, 0.4076, 0.4555, 0.4259, 0.4555, 0.4545, 0.264, 0.473, 0.4555, 0.4545, 0.4555, 0.4259, 0.264, 0.4092, 0.718, 0.4545, 0.7448, 0.4545, 0.7448, 0.4801, 0.2552, 0.4801, 0.4555, 0.4545, 0.5094, 0.4545, 0.5094, 0.4259, 0.4555, 0.4259, 0.2552, 0.4076, 0.7448, 0.4076, 0.7448, 0.4259, 0.718, 0.4259, 0.718, 0.4545, 0.718, 0.4259, 0.7448, 0.4259, 0.7448, 0.4092, 0.264, 0.4092, 0.4555, 0.4259, 0.5094, 0.4259, 0.5094, 0.4545, 0.4555, 0.4545, 0.264, 0.473, 0.7448, 0.473, 0.7448, 0.4545, 0.4439, 0.4545, 0.4079, 0.4801, 0.4079, 0.4076, 0.4439, 0.4259, 0.4439, 0.4545, 0.4439, 0.4259, 0.4167, 0.4092, 0.4167, 0.473, 0.4978, 0.4259, 0.4439, 0.4259, 0.4079, 0.4076, 0.5921, 0.4076, 0.5921, 0.5199, 0.4079, 0.4801, 0.4439, 0.4545, 0.4978, 0.4545, 0.4978, 0.4259, 0.4978, 0.4545, 0.4439, 0.4545, 0.4167, 0.473, 0.5921, 0.511, 0.5921, 0.4092, 0.4167, 0.4092, 0.4439, 0.4259, 0.7448, 0.5921, 0.7448, 0.4079, 1.234, 0.4079, 1.234, 0.5921, 0.7448, 0.5921, 1.226, 0.5921, 1.226, 0.4167, 0.7448, 0.4167, 1.234, 0.5921, 1.234, 0.4079, 0.7448, 0.4079, 0.7448, 0.5921, 1.226, 0.5921, 0.7448, 0.5921, 0.7448, 0.4167, 1.226, 0.4167, 1.034, 0.4259, 1.234, 0.4076, 1.234, 0.4801, 1.034, 0.4545, 1.034, 0.4259, 1.034, 0.4545, 1.226, 0.473, 1.226, 0.4092, 0.7716, 0.4259, 0.7448, 0.4259, 0.7448, 0.4076, 1.234, 0.4076, 1.034, 0.4259, 0.9802, 0.4259, 0.9802, 0.4545, 1.034, 0.4545, 1.234, 0.4801, 0.7448, 0.4801, 0.7448, 0.4545, 0.7716, 0.4545, 0.7716, 0.4259, 0.7716, 0.4545, 0.7448, 0.4545, 0.7448, 0.473, 1.226, 0.473, 1.034, 0.4545, 0.9802, 0.4545, 0.9802, 0.4259, 1.034, 0.4259, 1.226, 0.4092, 0.7448, 0.4092, 0.7448, 0.4259, 0.5525, 0.456, 0.5921, 0.511, 0.4978, 0.4545, 0.5921, 0.456, 0.5921, 0.511, 0.5525, 0.456, 0.5921, 0.456, 0.6317, 0.456, 0.5921, 0.511, 0.5921, 0.511, 0.6317, 0.456, 0.6863, 0.4545, 0.6863, 0.4545, 0.7402, 0.4545, 0.5921, 0.511, 0.7402, 0.4545, 0.7675, 0.473, 0.5921, 0.511, 0.4439, 0.4259, 0.4167, 0.4092, 0.5525, 0.4083, 0.4978, 0.4259, 0.4978, 0.4259, 0.5525, 0.4083, 0.5525, 0.456, 0.4978, 0.4545, 0.6863, 0.4259, 0.6863, 0.4545, 0.6317, 0.456, 0.6317, 0.4083, 0.7675, 0.4092, 0.7402, 0.4259, 0.6863, 0.4259, 0.6317, 0.4083])
me_cube_018.materials.append(mat_church_wall)
me_cube_018.materials.append(mat_church_roof)
me_cube_018.update()

# ---- objects
ob_circle = bpy.data.objects.new('Circle', me_circle)
ob_cube_004 = bpy.data.objects.new('Cube.004', me_cube_018)

# ---- transforms, parenting, visibility, modifiers, constraints
ob_circle.location = (0.0, 0.0, -5.739)
ob_circle.scale = (0.5, 0.5, 1.0)
ob_cube_004.location = (0.409, 17.28, 3.782)
ob_cube_004.rotation_euler = (0.0, -0.0, 0.2247)
ob_cube_004.scale = (0.65, 0.65, 2.788)

# ---- collection membership
col_collection.objects.link(ob_circle)
col_collection.objects.link(ob_cube_004)

# ---- scene / render settings (as saved in the file)
scene.frame_start = 1; scene.frame_end = 250; scene.frame_set(1)
scene.render.engine = 'BLENDER_EEVEE_NEXT'
bpy.context.view_layer.update()

# ---- added for rendering (the .blend has no active camera and no usable light): camera, sun
cam_auto = bpy.data.cameras.new('AutoCamera')
cam_auto.lens = 50.0
cam_auto.sensor_width = 36.0
cam_auto.clip_end = 3435.82
ob_auto_camera = bpy.data.objects.new('AutoCamera', cam_auto)
scene.collection.objects.link(ob_auto_camera)
ob_auto_camera.location = (213.97, -248.32, 158.986)
ob_auto_camera.rotation_euler = (1.09748, -7.21219e-08, 0.694738)
scene.camera = ob_auto_camera
light_auto_sun = bpy.data.lights.new('AutoSun', 'SUN')
light_auto_sun.energy = 3.0
light_auto_sun.angle = 0.0523599
ob_auto_sun = bpy.data.objects.new('AutoSun', light_auto_sun)
scene.collection.objects.link(ob_auto_sun)
ob_auto_sun.rotation_euler = (0.872665, 0.174533, 0.523599)
bpy.context.view_layer.update()
